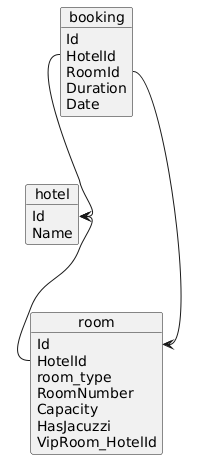

The diagram above was rendered by PlantUML. Its source (embedded in the PNG):
@startuml
object hotel {
   Id 
   Name  
}

object room {
   Id 
   HotelId 
   room_type
   RoomNumber
   Capacity 
   HasJacuzzi
   VipRoom_HotelId
}

object booking {
   Id 
   HotelId 
   RoomId 
   Duration 
   Date 
}

hotel::Id <-- room::HotelId  
booking::RoomId --> room::Id
booking::HotelId --> hotel::Id
@enduml